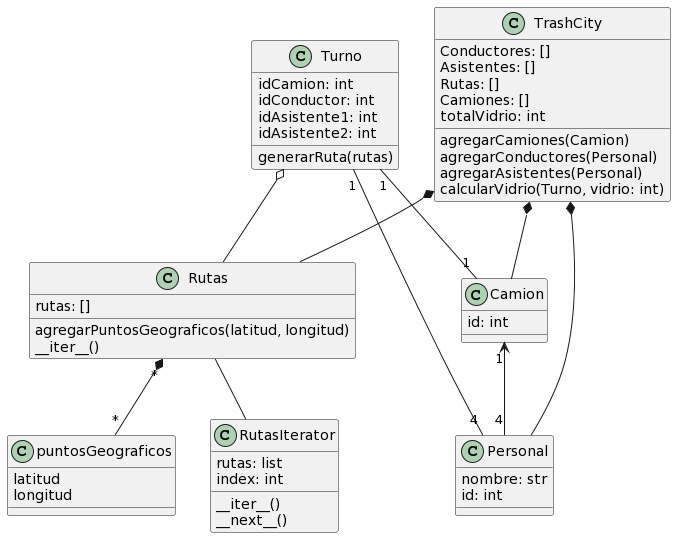

The diagram above was rendered by PlantUML. Its source (embedded in the PNG):
@startuml
class TrashCity {
  Conductores: []
  Asistentes: []
  Rutas: []
  Camiones: []
  totalVidrio: int
  agregarCamiones(Camion)
  agregarConductores(Personal)
  agregarAsistentes(Personal)
  calcularVidrio(Turno, vidrio: int)
}

class Personal {
  nombre: str
  id: int
}

class Camion {
  id: int
}

class puntosGeograficos {
  latitud
  longitud
}

class Rutas {
  rutas: []
  agregarPuntosGeograficos(latitud, longitud)
  __iter__()
}

class RutasIterator {
  rutas: list
  index: int
  __iter__()
  __next__()
}

class Turno {
  idCamion: int
  idConductor: int
  idAsistente1: int
  idAsistente2: int
  generarRuta(rutas)
}

Camion "1" <-- "4" Personal
Rutas "*" *-- "*" puntosGeograficos
TrashCity *-- Rutas
Turno "1"-- "1"Camion
TrashCity *-- Camion
TrashCity *-- Personal
Turno "1"-- "4"Personal
Rutas -- RutasIterator
Turno o-- Rutas
@enduml